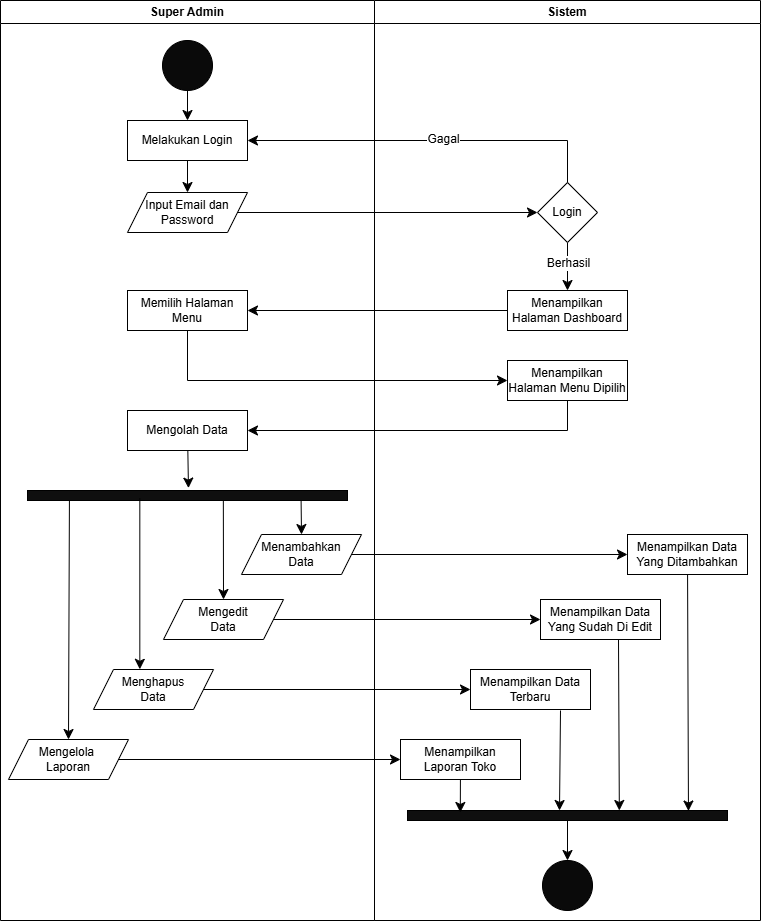

The diagram above was exported from draw.io. Its source (the exported page's mxGraphModel, read from the mxfile embedded in the PNG):
<mxGraphModel dx="1323" dy="792" grid="1" gridSize="10" guides="1" tooltips="1" connect="1" arrows="1" fold="1" page="1" pageScale="1" pageWidth="827" pageHeight="1169" math="0" shadow="0">
  <root>
    <mxCell id="0" />
    <mxCell id="1" parent="0" />
    <mxCell id="t0p-0hceu7R93BmE61Bf-1" value="Super Admin" style="swimlane;whiteSpace=wrap;html=1;" parent="1" vertex="1">
      <mxGeometry x="40" y="60" width="374" height="920" as="geometry" />
    </mxCell>
    <mxCell id="t0p-0hceu7R93BmE61Bf-2" style="edgeStyle=none;curved=1;rounded=0;orthogonalLoop=1;jettySize=auto;html=1;entryX=0.5;entryY=0;entryDx=0;entryDy=0;fontSize=12;startSize=8;endSize=8;" parent="t0p-0hceu7R93BmE61Bf-1" source="t0p-0hceu7R93BmE61Bf-3" target="t0p-0hceu7R93BmE61Bf-4" edge="1">
      <mxGeometry relative="1" as="geometry" />
    </mxCell>
    <mxCell id="t0p-0hceu7R93BmE61Bf-3" value="" style="ellipse;whiteSpace=wrap;html=1;aspect=fixed;fillColor=#0A0A0A;" parent="t0p-0hceu7R93BmE61Bf-1" vertex="1">
      <mxGeometry x="162" y="40" width="50" height="50" as="geometry" />
    </mxCell>
    <mxCell id="t0p-0hceu7R93BmE61Bf-4" value="Melakukan Login" style="rounded=0;whiteSpace=wrap;html=1;" parent="t0p-0hceu7R93BmE61Bf-1" vertex="1">
      <mxGeometry x="127" y="120" width="120" height="40" as="geometry" />
    </mxCell>
    <mxCell id="t0p-0hceu7R93BmE61Bf-5" value="Input Email dan Password" style="shape=parallelogram;perimeter=parallelogramPerimeter;whiteSpace=wrap;html=1;fixedSize=1;" parent="t0p-0hceu7R93BmE61Bf-1" vertex="1">
      <mxGeometry x="127" y="192" width="120" height="40" as="geometry" />
    </mxCell>
    <mxCell id="t0p-0hceu7R93BmE61Bf-6" style="edgeStyle=none;curved=1;rounded=0;orthogonalLoop=1;jettySize=auto;html=1;entryX=0.5;entryY=0;entryDx=0;entryDy=0;fontSize=12;startSize=8;endSize=8;" parent="t0p-0hceu7R93BmE61Bf-1" source="t0p-0hceu7R93BmE61Bf-4" target="t0p-0hceu7R93BmE61Bf-5" edge="1">
      <mxGeometry relative="1" as="geometry" />
    </mxCell>
    <mxCell id="t0p-0hceu7R93BmE61Bf-7" value="Memilih Halaman Menu" style="rounded=0;whiteSpace=wrap;html=1;" parent="t0p-0hceu7R93BmE61Bf-1" vertex="1">
      <mxGeometry x="127" y="290" width="120" height="40" as="geometry" />
    </mxCell>
    <mxCell id="t0p-0hceu7R93BmE61Bf-9" value="Mengolah Data" style="rounded=0;whiteSpace=wrap;html=1;" parent="t0p-0hceu7R93BmE61Bf-1" vertex="1">
      <mxGeometry x="127" y="410" width="120" height="40" as="geometry" />
    </mxCell>
    <mxCell id="t0p-0hceu7R93BmE61Bf-11" value="Menambahkan&lt;div&gt;Data&lt;/div&gt;" style="shape=parallelogram;perimeter=parallelogramPerimeter;whiteSpace=wrap;html=1;fixedSize=1;" parent="t0p-0hceu7R93BmE61Bf-1" vertex="1">
      <mxGeometry x="241" y="534" width="120" height="40" as="geometry" />
    </mxCell>
    <mxCell id="t0p-0hceu7R93BmE61Bf-13" value="Mengedit&lt;div&gt;Data&lt;/div&gt;" style="shape=parallelogram;perimeter=parallelogramPerimeter;whiteSpace=wrap;html=1;fixedSize=1;" parent="t0p-0hceu7R93BmE61Bf-1" vertex="1">
      <mxGeometry x="163" y="599" width="120" height="40" as="geometry" />
    </mxCell>
    <mxCell id="t0p-0hceu7R93BmE61Bf-15" value="Menghapus&lt;div&gt;Data&lt;/div&gt;" style="shape=parallelogram;perimeter=parallelogramPerimeter;whiteSpace=wrap;html=1;fixedSize=1;" parent="t0p-0hceu7R93BmE61Bf-1" vertex="1">
      <mxGeometry x="93" y="669" width="120" height="40" as="geometry" />
    </mxCell>
    <mxCell id="t0p-0hceu7R93BmE61Bf-18" value="Mengelola&amp;nbsp;&lt;div&gt;Laporan&lt;/div&gt;" style="shape=parallelogram;perimeter=parallelogramPerimeter;whiteSpace=wrap;html=1;fixedSize=1;" parent="t0p-0hceu7R93BmE61Bf-1" vertex="1">
      <mxGeometry x="8" y="739" width="120" height="40" as="geometry" />
    </mxCell>
    <mxCell id="lpt7vNqzLLTa7bQbiuag-6" style="edgeStyle=none;curved=1;rounded=0;orthogonalLoop=1;jettySize=auto;html=1;entryX=0.5;entryY=0;entryDx=0;entryDy=0;fontSize=12;startSize=8;endSize=8;exitX=0.855;exitY=1.078;exitDx=0;exitDy=0;exitPerimeter=0;" edge="1" parent="t0p-0hceu7R93BmE61Bf-1" source="lpt7vNqzLLTa7bQbiuag-4" target="t0p-0hceu7R93BmE61Bf-11">
      <mxGeometry relative="1" as="geometry" />
    </mxCell>
    <mxCell id="lpt7vNqzLLTa7bQbiuag-7" style="edgeStyle=none;curved=1;rounded=0;orthogonalLoop=1;jettySize=auto;html=1;entryX=0.5;entryY=0;entryDx=0;entryDy=0;fontSize=12;startSize=8;endSize=8;exitX=0.612;exitY=0.852;exitDx=0;exitDy=0;exitPerimeter=0;" edge="1" parent="t0p-0hceu7R93BmE61Bf-1" source="lpt7vNqzLLTa7bQbiuag-4" target="t0p-0hceu7R93BmE61Bf-13">
      <mxGeometry relative="1" as="geometry" />
    </mxCell>
    <mxCell id="lpt7vNqzLLTa7bQbiuag-9" style="edgeStyle=none;curved=1;rounded=0;orthogonalLoop=1;jettySize=auto;html=1;entryX=0.5;entryY=0;entryDx=0;entryDy=0;fontSize=12;startSize=8;endSize=8;exitX=0.131;exitY=1.005;exitDx=0;exitDy=0;exitPerimeter=0;" edge="1" parent="t0p-0hceu7R93BmE61Bf-1" source="lpt7vNqzLLTa7bQbiuag-4" target="t0p-0hceu7R93BmE61Bf-18">
      <mxGeometry relative="1" as="geometry" />
    </mxCell>
    <mxCell id="lpt7vNqzLLTa7bQbiuag-4" value="" style="verticalLabelPosition=bottom;verticalAlign=top;html=1;shape=mxgraph.basic.rect;fillColor2=none;strokeWidth=1;size=20;indent=5;fillColor=#0F0F0F;" vertex="1" parent="t0p-0hceu7R93BmE61Bf-1">
      <mxGeometry x="27" y="490" width="320" height="10" as="geometry" />
    </mxCell>
    <mxCell id="lpt7vNqzLLTa7bQbiuag-5" style="edgeStyle=none;curved=1;rounded=0;orthogonalLoop=1;jettySize=auto;html=1;entryX=0.503;entryY=-0.239;entryDx=0;entryDy=0;entryPerimeter=0;fontSize=12;startSize=8;endSize=8;" edge="1" parent="t0p-0hceu7R93BmE61Bf-1" source="t0p-0hceu7R93BmE61Bf-9" target="lpt7vNqzLLTa7bQbiuag-4">
      <mxGeometry relative="1" as="geometry" />
    </mxCell>
    <mxCell id="lpt7vNqzLLTa7bQbiuag-8" style="edgeStyle=none;curved=1;rounded=0;orthogonalLoop=1;jettySize=auto;html=1;entryX=0.386;entryY=-0.005;entryDx=0;entryDy=0;entryPerimeter=0;fontSize=12;startSize=8;endSize=8;exitX=0.351;exitY=0.775;exitDx=0;exitDy=0;exitPerimeter=0;" edge="1" parent="t0p-0hceu7R93BmE61Bf-1" source="lpt7vNqzLLTa7bQbiuag-4" target="t0p-0hceu7R93BmE61Bf-15">
      <mxGeometry relative="1" as="geometry" />
    </mxCell>
    <mxCell id="t0p-0hceu7R93BmE61Bf-19" value="Sistem" style="swimlane;whiteSpace=wrap;html=1;" parent="1" vertex="1">
      <mxGeometry x="414" y="60" width="386" height="920" as="geometry" />
    </mxCell>
    <mxCell id="t0p-0hceu7R93BmE61Bf-20" style="edgeStyle=none;curved=1;rounded=0;orthogonalLoop=1;jettySize=auto;html=1;fontSize=12;startSize=8;endSize=8;" parent="t0p-0hceu7R93BmE61Bf-19" source="t0p-0hceu7R93BmE61Bf-22" target="t0p-0hceu7R93BmE61Bf-25" edge="1">
      <mxGeometry relative="1" as="geometry" />
    </mxCell>
    <mxCell id="t0p-0hceu7R93BmE61Bf-21" value="Berhasil" style="edgeLabel;html=1;align=center;verticalAlign=middle;resizable=0;points=[];fontSize=12;" parent="t0p-0hceu7R93BmE61Bf-20" vertex="1" connectable="0">
      <mxGeometry x="-0.1626" relative="1" as="geometry">
        <mxPoint as="offset" />
      </mxGeometry>
    </mxCell>
    <mxCell id="t0p-0hceu7R93BmE61Bf-22" value="Login" style="rhombus;whiteSpace=wrap;html=1;" parent="t0p-0hceu7R93BmE61Bf-19" vertex="1">
      <mxGeometry x="163" y="182" width="60" height="60" as="geometry" />
    </mxCell>
    <mxCell id="t0p-0hceu7R93BmE61Bf-25" value="Menampilkan Halaman Dashboard" style="rounded=0;whiteSpace=wrap;html=1;" parent="t0p-0hceu7R93BmE61Bf-19" vertex="1">
      <mxGeometry x="133" y="290" width="120" height="40" as="geometry" />
    </mxCell>
    <mxCell id="t0p-0hceu7R93BmE61Bf-26" value="Menampilkan Halaman Menu Dipilih" style="rounded=0;whiteSpace=wrap;html=1;" parent="t0p-0hceu7R93BmE61Bf-19" vertex="1">
      <mxGeometry x="133" y="360" width="120" height="40" as="geometry" />
    </mxCell>
    <mxCell id="t0p-0hceu7R93BmE61Bf-27" value="Menampilkan Data Yang Ditambahkan" style="rounded=0;whiteSpace=wrap;html=1;" parent="t0p-0hceu7R93BmE61Bf-19" vertex="1">
      <mxGeometry x="253" y="534" width="120" height="40" as="geometry" />
    </mxCell>
    <mxCell id="t0p-0hceu7R93BmE61Bf-28" value="Menampilkan Data Yang Sudah Di Edit" style="rounded=0;whiteSpace=wrap;html=1;" parent="t0p-0hceu7R93BmE61Bf-19" vertex="1">
      <mxGeometry x="166" y="599" width="120" height="40" as="geometry" />
    </mxCell>
    <mxCell id="t0p-0hceu7R93BmE61Bf-29" value="Menampilkan Data Terbaru" style="rounded=0;whiteSpace=wrap;html=1;" parent="t0p-0hceu7R93BmE61Bf-19" vertex="1">
      <mxGeometry x="96" y="669" width="120" height="40" as="geometry" />
    </mxCell>
    <mxCell id="t0p-0hceu7R93BmE61Bf-33" value="Menampilkan Laporan Toko" style="rounded=0;whiteSpace=wrap;html=1;" parent="t0p-0hceu7R93BmE61Bf-19" vertex="1">
      <mxGeometry x="26" y="739" width="120" height="40" as="geometry" />
    </mxCell>
    <mxCell id="lpt7vNqzLLTa7bQbiuag-16" style="edgeStyle=none;curved=1;rounded=0;orthogonalLoop=1;jettySize=auto;html=1;entryX=0.5;entryY=0;entryDx=0;entryDy=0;fontSize=12;startSize=8;endSize=8;" edge="1" parent="t0p-0hceu7R93BmE61Bf-19" source="lpt7vNqzLLTa7bQbiuag-10" target="lpt7vNqzLLTa7bQbiuag-15">
      <mxGeometry relative="1" as="geometry" />
    </mxCell>
    <mxCell id="lpt7vNqzLLTa7bQbiuag-10" value="" style="verticalLabelPosition=bottom;verticalAlign=top;html=1;shape=mxgraph.basic.rect;fillColor2=none;strokeWidth=1;size=20;indent=5;fillColor=#0F0F0F;" vertex="1" parent="t0p-0hceu7R93BmE61Bf-19">
      <mxGeometry x="33" y="810" width="320" height="10" as="geometry" />
    </mxCell>
    <mxCell id="lpt7vNqzLLTa7bQbiuag-11" style="edgeStyle=none;curved=1;rounded=0;orthogonalLoop=1;jettySize=auto;html=1;entryX=0.165;entryY=0.198;entryDx=0;entryDy=0;entryPerimeter=0;fontSize=12;startSize=8;endSize=8;" edge="1" parent="t0p-0hceu7R93BmE61Bf-19" source="t0p-0hceu7R93BmE61Bf-33" target="lpt7vNqzLLTa7bQbiuag-10">
      <mxGeometry relative="1" as="geometry" />
    </mxCell>
    <mxCell id="lpt7vNqzLLTa7bQbiuag-12" style="edgeStyle=none;curved=1;rounded=0;orthogonalLoop=1;jettySize=auto;html=1;fontSize=12;startSize=8;endSize=8;" edge="1" parent="t0p-0hceu7R93BmE61Bf-19">
      <mxGeometry relative="1" as="geometry">
        <mxPoint x="186" y="710" as="sourcePoint" />
        <mxPoint x="185" y="810" as="targetPoint" />
      </mxGeometry>
    </mxCell>
    <mxCell id="lpt7vNqzLLTa7bQbiuag-13" style="edgeStyle=none;curved=1;rounded=0;orthogonalLoop=1;jettySize=auto;html=1;entryX=0.662;entryY=-0.1;entryDx=0;entryDy=0;entryPerimeter=0;fontSize=12;startSize=8;endSize=8;exitX=0.65;exitY=0.974;exitDx=0;exitDy=0;exitPerimeter=0;" edge="1" parent="t0p-0hceu7R93BmE61Bf-19">
      <mxGeometry relative="1" as="geometry">
        <mxPoint x="244" y="638.96" as="sourcePoint" />
        <mxPoint x="244.83999999999992" y="810" as="targetPoint" />
      </mxGeometry>
    </mxCell>
    <mxCell id="lpt7vNqzLLTa7bQbiuag-14" style="edgeStyle=none;curved=1;rounded=0;orthogonalLoop=1;jettySize=auto;html=1;entryX=0.878;entryY=0.052;entryDx=0;entryDy=0;entryPerimeter=0;fontSize=12;startSize=8;endSize=8;" edge="1" parent="t0p-0hceu7R93BmE61Bf-19" source="t0p-0hceu7R93BmE61Bf-27" target="lpt7vNqzLLTa7bQbiuag-10">
      <mxGeometry relative="1" as="geometry" />
    </mxCell>
    <mxCell id="lpt7vNqzLLTa7bQbiuag-15" value="" style="ellipse;whiteSpace=wrap;html=1;aspect=fixed;fillColor=#0A0A0A;" vertex="1" parent="t0p-0hceu7R93BmE61Bf-19">
      <mxGeometry x="168" y="860" width="50" height="50" as="geometry" />
    </mxCell>
    <mxCell id="t0p-0hceu7R93BmE61Bf-34" style="edgeStyle=none;curved=1;rounded=0;orthogonalLoop=1;jettySize=auto;html=1;entryX=0;entryY=0.5;entryDx=0;entryDy=0;fontSize=12;startSize=8;endSize=8;" parent="1" source="t0p-0hceu7R93BmE61Bf-5" target="t0p-0hceu7R93BmE61Bf-22" edge="1">
      <mxGeometry relative="1" as="geometry" />
    </mxCell>
    <mxCell id="t0p-0hceu7R93BmE61Bf-35" style="edgeStyle=none;curved=1;rounded=0;orthogonalLoop=1;jettySize=auto;html=1;entryX=1;entryY=0.5;entryDx=0;entryDy=0;fontSize=12;startSize=8;endSize=8;" parent="1" source="t0p-0hceu7R93BmE61Bf-25" target="t0p-0hceu7R93BmE61Bf-7" edge="1">
      <mxGeometry relative="1" as="geometry" />
    </mxCell>
    <mxCell id="t0p-0hceu7R93BmE61Bf-36" style="edgeStyle=none;curved=0;rounded=0;orthogonalLoop=1;jettySize=auto;html=1;entryX=0;entryY=0.5;entryDx=0;entryDy=0;fontSize=12;startSize=8;endSize=8;exitX=0.5;exitY=1;exitDx=0;exitDy=0;" parent="1" source="t0p-0hceu7R93BmE61Bf-7" target="t0p-0hceu7R93BmE61Bf-26" edge="1">
      <mxGeometry relative="1" as="geometry">
        <Array as="points">
          <mxPoint x="227" y="440" />
        </Array>
      </mxGeometry>
    </mxCell>
    <mxCell id="t0p-0hceu7R93BmE61Bf-37" style="edgeStyle=none;curved=0;rounded=0;orthogonalLoop=1;jettySize=auto;html=1;entryX=1;entryY=0.5;entryDx=0;entryDy=0;fontSize=12;startSize=8;endSize=8;exitX=0.5;exitY=1;exitDx=0;exitDy=0;" parent="1" source="t0p-0hceu7R93BmE61Bf-26" target="t0p-0hceu7R93BmE61Bf-9" edge="1">
      <mxGeometry relative="1" as="geometry">
        <Array as="points">
          <mxPoint x="607" y="490" />
        </Array>
      </mxGeometry>
    </mxCell>
    <mxCell id="t0p-0hceu7R93BmE61Bf-23" style="edgeStyle=none;curved=0;rounded=0;orthogonalLoop=1;jettySize=auto;html=1;entryX=1;entryY=0.5;entryDx=0;entryDy=0;fontSize=12;startSize=8;endSize=8;exitX=0.5;exitY=0;exitDx=0;exitDy=0;" parent="1" source="t0p-0hceu7R93BmE61Bf-22" edge="1" target="t0p-0hceu7R93BmE61Bf-4">
      <mxGeometry relative="1" as="geometry">
        <Array as="points">
          <mxPoint x="607" y="200" />
        </Array>
        <mxPoint x="374" y="200" as="targetPoint" />
      </mxGeometry>
    </mxCell>
    <mxCell id="t0p-0hceu7R93BmE61Bf-24" value="Gagal" style="edgeLabel;html=1;align=center;verticalAlign=middle;resizable=0;points=[];fontSize=12;" parent="t0p-0hceu7R93BmE61Bf-23" vertex="1" connectable="0">
      <mxGeometry x="-0.0822" y="-2" relative="1" as="geometry">
        <mxPoint as="offset" />
      </mxGeometry>
    </mxCell>
    <mxCell id="t0p-0hceu7R93BmE61Bf-38" style="edgeStyle=none;curved=1;rounded=0;orthogonalLoop=1;jettySize=auto;html=1;entryX=0;entryY=0.5;entryDx=0;entryDy=0;fontSize=12;startSize=8;endSize=8;" parent="1" source="t0p-0hceu7R93BmE61Bf-11" target="t0p-0hceu7R93BmE61Bf-27" edge="1">
      <mxGeometry relative="1" as="geometry" />
    </mxCell>
    <mxCell id="t0p-0hceu7R93BmE61Bf-39" style="edgeStyle=none;curved=1;rounded=0;orthogonalLoop=1;jettySize=auto;html=1;entryX=0;entryY=0.5;entryDx=0;entryDy=0;fontSize=12;startSize=8;endSize=8;" parent="1" source="t0p-0hceu7R93BmE61Bf-13" target="t0p-0hceu7R93BmE61Bf-28" edge="1">
      <mxGeometry relative="1" as="geometry" />
    </mxCell>
    <mxCell id="t0p-0hceu7R93BmE61Bf-40" style="edgeStyle=none;curved=1;rounded=0;orthogonalLoop=1;jettySize=auto;html=1;entryX=0;entryY=0.5;entryDx=0;entryDy=0;fontSize=12;startSize=8;endSize=8;" parent="1" source="t0p-0hceu7R93BmE61Bf-15" target="t0p-0hceu7R93BmE61Bf-29" edge="1">
      <mxGeometry relative="1" as="geometry" />
    </mxCell>
    <mxCell id="t0p-0hceu7R93BmE61Bf-42" style="edgeStyle=none;curved=1;rounded=0;orthogonalLoop=1;jettySize=auto;html=1;entryX=0;entryY=0.5;entryDx=0;entryDy=0;fontSize=12;startSize=8;endSize=8;" parent="1" source="t0p-0hceu7R93BmE61Bf-18" target="t0p-0hceu7R93BmE61Bf-33" edge="1">
      <mxGeometry relative="1" as="geometry" />
    </mxCell>
  </root>
</mxGraphModel>